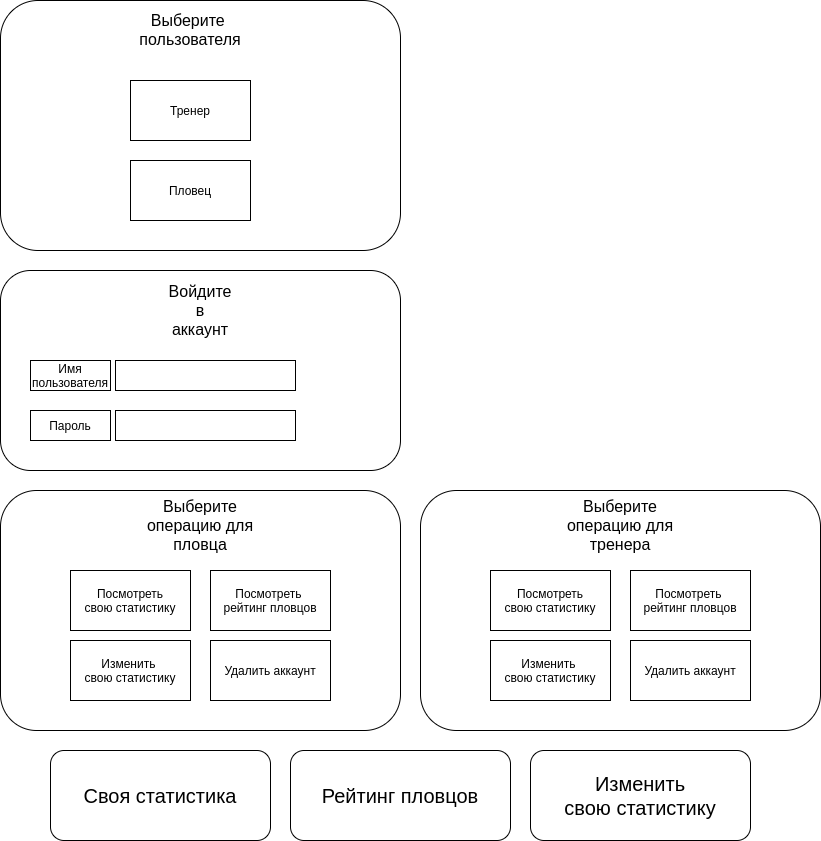

The diagram above was exported from draw.io. Its source (the exported page's mxGraphModel, read from the mxfile embedded in the PNG):
<mxGraphModel dx="768" dy="825" grid="1" gridSize="10" guides="1" tooltips="1" connect="1" arrows="1" fold="1" page="1" pageScale="1" pageWidth="827" pageHeight="1169" math="0" shadow="0">
  <root>
    <mxCell id="rf4rhutEaNHoL-64Ri4x-0" />
    <mxCell id="rf4rhutEaNHoL-64Ri4x-1" parent="rf4rhutEaNHoL-64Ri4x-0" />
    <mxCell id="rf4rhutEaNHoL-64Ri4x-2" value="" style="rounded=1;whiteSpace=wrap;html=1;fillColor=#FFFFFF;" parent="rf4rhutEaNHoL-64Ri4x-1" vertex="1">
      <mxGeometry x="1010" y="90" width="400" height="250" as="geometry" />
    </mxCell>
    <mxCell id="rf4rhutEaNHoL-64Ri4x-3" value="Тренер" style="rounded=0;whiteSpace=wrap;html=1;fillColor=#FFFFFF;" parent="rf4rhutEaNHoL-64Ri4x-1" vertex="1">
      <mxGeometry x="1140" y="170" width="120" height="60" as="geometry" />
    </mxCell>
    <mxCell id="rf4rhutEaNHoL-64Ri4x-4" value="Пловец" style="rounded=0;whiteSpace=wrap;html=1;fillColor=#FFFFFF;" parent="rf4rhutEaNHoL-64Ri4x-1" vertex="1">
      <mxGeometry x="1140" y="250" width="120" height="60" as="geometry" />
    </mxCell>
    <mxCell id="rf4rhutEaNHoL-64Ri4x-5" value="&lt;font size=&quot;3&quot;&gt;Выберите&amp;nbsp;&lt;br&gt;пользователя&lt;br&gt;&lt;/font&gt;" style="text;html=1;strokeColor=none;fillColor=none;align=center;verticalAlign=middle;whiteSpace=wrap;rounded=0;" parent="rf4rhutEaNHoL-64Ri4x-1" vertex="1">
      <mxGeometry x="1180" y="109" width="40" height="20" as="geometry" />
    </mxCell>
    <mxCell id="rf4rhutEaNHoL-64Ri4x-6" value="" style="rounded=1;whiteSpace=wrap;html=1;fillColor=#FFFFFF;" parent="rf4rhutEaNHoL-64Ri4x-1" vertex="1">
      <mxGeometry x="1010" y="580" width="400" height="240" as="geometry" />
    </mxCell>
    <mxCell id="rf4rhutEaNHoL-64Ri4x-7" value="Посмотреть&lt;br&gt;свою&amp;nbsp;статистику" style="rounded=0;whiteSpace=wrap;html=1;fillColor=#FFFFFF;" parent="rf4rhutEaNHoL-64Ri4x-1" vertex="1">
      <mxGeometry x="1080" y="660" width="120" height="60" as="geometry" />
    </mxCell>
    <mxCell id="rf4rhutEaNHoL-64Ri4x-8" value="Посмотреть &lt;br&gt;рейтинг пловцов" style="rounded=0;whiteSpace=wrap;html=1;fillColor=#FFFFFF;" parent="rf4rhutEaNHoL-64Ri4x-1" vertex="1">
      <mxGeometry x="1220" y="660" width="120" height="60" as="geometry" />
    </mxCell>
    <mxCell id="rf4rhutEaNHoL-64Ri4x-10" value="&lt;font size=&quot;3&quot;&gt;Выберите операцию для пловца&lt;/font&gt;" style="text;html=1;strokeColor=none;fillColor=none;align=center;verticalAlign=middle;whiteSpace=wrap;rounded=0;" parent="rf4rhutEaNHoL-64Ri4x-1" vertex="1">
      <mxGeometry x="1145" y="600" width="130" height="30" as="geometry" />
    </mxCell>
    <mxCell id="rf4rhutEaNHoL-64Ri4x-36" value="&lt;font style=&quot;font-size: 20px&quot;&gt;Своя статистика&lt;/font&gt;" style="rounded=1;whiteSpace=wrap;html=1;fillColor=#FFFFFF;" parent="rf4rhutEaNHoL-64Ri4x-1" vertex="1">
      <mxGeometry x="1060" y="840" width="220" height="90" as="geometry" />
    </mxCell>
    <mxCell id="rf4rhutEaNHoL-64Ri4x-83" value="" style="rounded=1;whiteSpace=wrap;html=1;fillColor=#FFFFFF;" parent="rf4rhutEaNHoL-64Ri4x-1" vertex="1">
      <mxGeometry x="1010" y="360" width="400" height="200" as="geometry" />
    </mxCell>
    <mxCell id="rf4rhutEaNHoL-64Ri4x-84" value="Имя пользователя" style="rounded=0;whiteSpace=wrap;html=1;fillColor=#FFFFFF;" parent="rf4rhutEaNHoL-64Ri4x-1" vertex="1">
      <mxGeometry x="1040" y="450" width="80" height="30" as="geometry" />
    </mxCell>
    <mxCell id="rf4rhutEaNHoL-64Ri4x-85" value="Пароль" style="rounded=0;whiteSpace=wrap;html=1;fillColor=#FFFFFF;" parent="rf4rhutEaNHoL-64Ri4x-1" vertex="1">
      <mxGeometry x="1040" y="500" width="80" height="30" as="geometry" />
    </mxCell>
    <mxCell id="rf4rhutEaNHoL-64Ri4x-86" value="" style="rounded=0;whiteSpace=wrap;html=1;fillColor=#FFFFFF;" parent="rf4rhutEaNHoL-64Ri4x-1" vertex="1">
      <mxGeometry x="1125" y="500" width="180" height="30" as="geometry" />
    </mxCell>
    <mxCell id="rf4rhutEaNHoL-64Ri4x-87" value="&lt;font size=&quot;3&quot;&gt;Войдите в аккаунт&lt;/font&gt;" style="text;html=1;strokeColor=none;fillColor=none;align=center;verticalAlign=middle;whiteSpace=wrap;rounded=0;" parent="rf4rhutEaNHoL-64Ri4x-1" vertex="1">
      <mxGeometry x="1190" y="390" width="40" height="20" as="geometry" />
    </mxCell>
    <mxCell id="rf4rhutEaNHoL-64Ri4x-88" value="" style="rounded=0;whiteSpace=wrap;html=1;fillColor=#FFFFFF;" parent="rf4rhutEaNHoL-64Ri4x-1" vertex="1">
      <mxGeometry x="1125" y="450" width="180" height="30" as="geometry" />
    </mxCell>
    <mxCell id="rf4rhutEaNHoL-64Ri4x-89" value="Изменить &lt;br&gt;свою статистику" style="rounded=0;whiteSpace=wrap;html=1;fillColor=#FFFFFF;" parent="rf4rhutEaNHoL-64Ri4x-1" vertex="1">
      <mxGeometry x="1080" y="730" width="120" height="60" as="geometry" />
    </mxCell>
    <mxCell id="rf4rhutEaNHoL-64Ri4x-90" value="Удалить аккаунт" style="rounded=0;whiteSpace=wrap;html=1;fillColor=#FFFFFF;" parent="rf4rhutEaNHoL-64Ri4x-1" vertex="1">
      <mxGeometry x="1220" y="730" width="120" height="60" as="geometry" />
    </mxCell>
    <mxCell id="rf4rhutEaNHoL-64Ri4x-93" value="&lt;font style=&quot;font-size: 20px&quot;&gt;Рейтинг пловцов&lt;/font&gt;" style="rounded=1;whiteSpace=wrap;html=1;fillColor=#FFFFFF;" parent="rf4rhutEaNHoL-64Ri4x-1" vertex="1">
      <mxGeometry x="1300" y="840" width="220" height="90" as="geometry" />
    </mxCell>
    <mxCell id="rf4rhutEaNHoL-64Ri4x-94" value="&lt;font style=&quot;font-size: 20px&quot;&gt;Изменить&lt;br&gt;свою статистику&lt;/font&gt;" style="rounded=1;whiteSpace=wrap;html=1;fillColor=#FFFFFF;" parent="rf4rhutEaNHoL-64Ri4x-1" vertex="1">
      <mxGeometry x="1540" y="840" width="220" height="90" as="geometry" />
    </mxCell>
    <mxCell id="rf4rhutEaNHoL-64Ri4x-95" value="" style="rounded=1;whiteSpace=wrap;html=1;fillColor=#FFFFFF;" parent="rf4rhutEaNHoL-64Ri4x-1" vertex="1">
      <mxGeometry x="1430" y="580" width="400" height="240" as="geometry" />
    </mxCell>
    <mxCell id="rf4rhutEaNHoL-64Ri4x-96" value="Посмотреть&lt;br&gt;свою&amp;nbsp;статистику" style="rounded=0;whiteSpace=wrap;html=1;fillColor=#FFFFFF;" parent="rf4rhutEaNHoL-64Ri4x-1" vertex="1">
      <mxGeometry x="1500" y="660" width="120" height="60" as="geometry" />
    </mxCell>
    <mxCell id="rf4rhutEaNHoL-64Ri4x-97" value="Посмотреть &lt;br&gt;рейтинг пловцов" style="rounded=0;whiteSpace=wrap;html=1;fillColor=#FFFFFF;" parent="rf4rhutEaNHoL-64Ri4x-1" vertex="1">
      <mxGeometry x="1640" y="660" width="120" height="60" as="geometry" />
    </mxCell>
    <mxCell id="rf4rhutEaNHoL-64Ri4x-98" value="&lt;font size=&quot;3&quot;&gt;Выберите операцию для тренера&lt;/font&gt;" style="text;html=1;strokeColor=none;fillColor=none;align=center;verticalAlign=middle;whiteSpace=wrap;rounded=0;" parent="rf4rhutEaNHoL-64Ri4x-1" vertex="1">
      <mxGeometry x="1565" y="600" width="130" height="30" as="geometry" />
    </mxCell>
    <mxCell id="rf4rhutEaNHoL-64Ri4x-100" value="Изменить &lt;br&gt;свою статистику" style="rounded=0;whiteSpace=wrap;html=1;fillColor=#FFFFFF;" parent="rf4rhutEaNHoL-64Ri4x-1" vertex="1">
      <mxGeometry x="1500" y="730" width="120" height="60" as="geometry" />
    </mxCell>
    <mxCell id="rf4rhutEaNHoL-64Ri4x-101" value="Удалить аккаунт" style="rounded=0;whiteSpace=wrap;html=1;fillColor=#FFFFFF;" parent="rf4rhutEaNHoL-64Ri4x-1" vertex="1">
      <mxGeometry x="1640" y="730" width="120" height="60" as="geometry" />
    </mxCell>
  </root>
</mxGraphModel>